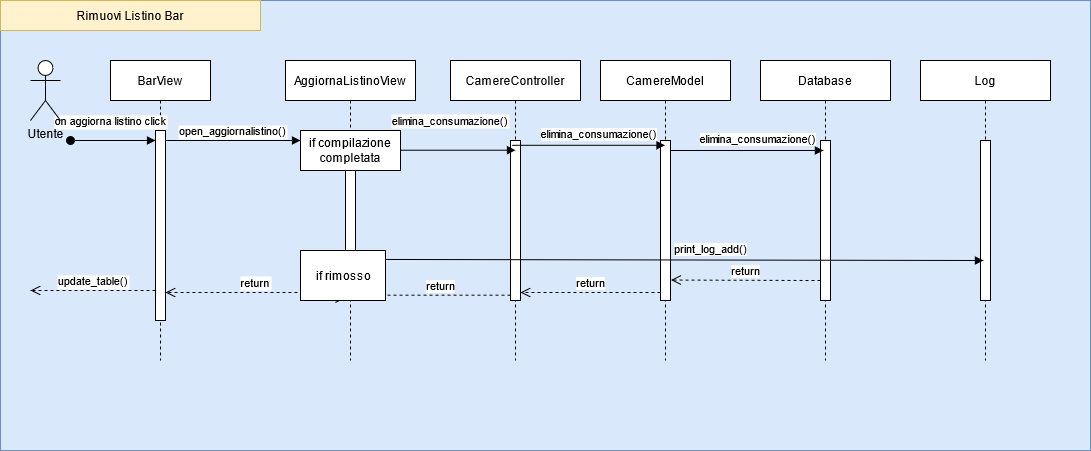

The diagram above was exported from draw.io. Its source (the exported page's mxGraphModel, read from the mxfile embedded in the PNG):
<mxGraphModel dx="1663" dy="446" grid="1" gridSize="10" guides="1" tooltips="1" connect="1" arrows="1" fold="1" page="1" pageScale="1" pageWidth="850" pageHeight="1100" math="0" shadow="0">
  <root>
    <mxCell id="0" />
    <mxCell id="1" parent="0" />
    <mxCell id="MIKOPLEAUiT9JMHo6Wur-32" value="" style="rounded=0;whiteSpace=wrap;html=1;fillColor=#dae8fc;strokeColor=#6c8ebf;" parent="1" vertex="1">
      <mxGeometry x="-250" y="10" width="1090" height="450" as="geometry" />
    </mxCell>
    <mxCell id="3nuBFxr9cyL0pnOWT2aG-1" value="BarView" style="shape=umlLifeline;perimeter=lifelinePerimeter;container=1;collapsible=0;recursiveResize=0;rounded=0;shadow=0;strokeWidth=1;" parent="1" vertex="1">
      <mxGeometry x="-140" y="70" width="100" height="300" as="geometry" />
    </mxCell>
    <mxCell id="3nuBFxr9cyL0pnOWT2aG-2" value="" style="points=[];perimeter=orthogonalPerimeter;rounded=0;shadow=0;strokeWidth=1;" parent="3nuBFxr9cyL0pnOWT2aG-1" vertex="1">
      <mxGeometry x="45" y="70" width="10" height="190" as="geometry" />
    </mxCell>
    <mxCell id="3nuBFxr9cyL0pnOWT2aG-3" value="on aggiorna listino click" style="verticalAlign=bottom;startArrow=oval;endArrow=block;startSize=8;shadow=0;strokeWidth=1;" parent="3nuBFxr9cyL0pnOWT2aG-1" target="3nuBFxr9cyL0pnOWT2aG-2" edge="1">
      <mxGeometry x="-0.0588" y="10" relative="1" as="geometry">
        <mxPoint x="-40" y="80" as="sourcePoint" />
        <mxPoint as="offset" />
      </mxGeometry>
    </mxCell>
    <mxCell id="3nuBFxr9cyL0pnOWT2aG-5" value="AggiornaListinoView" style="shape=umlLifeline;perimeter=lifelinePerimeter;container=1;collapsible=0;recursiveResize=0;rounded=0;shadow=0;strokeWidth=1;" parent="1" vertex="1">
      <mxGeometry x="35" y="70" width="130" height="300" as="geometry" />
    </mxCell>
    <mxCell id="3nuBFxr9cyL0pnOWT2aG-6" value="" style="points=[];perimeter=orthogonalPerimeter;rounded=0;shadow=0;strokeWidth=1;" parent="3nuBFxr9cyL0pnOWT2aG-5" vertex="1">
      <mxGeometry x="60" y="80" width="10" height="160" as="geometry" />
    </mxCell>
    <mxCell id="3nuBFxr9cyL0pnOWT2aG-7" value="return" style="verticalAlign=bottom;endArrow=open;dashed=1;endSize=8;exitX=0;exitY=0.95;shadow=0;strokeWidth=1;" parent="1" source="3nuBFxr9cyL0pnOWT2aG-6" target="3nuBFxr9cyL0pnOWT2aG-2" edge="1">
      <mxGeometry relative="1" as="geometry">
        <mxPoint x="15" y="226" as="targetPoint" />
      </mxGeometry>
    </mxCell>
    <mxCell id="3nuBFxr9cyL0pnOWT2aG-8" value="open_aggiornalistino()" style="verticalAlign=bottom;endArrow=block;entryX=0;entryY=0.25;shadow=0;strokeWidth=1;entryDx=0;entryDy=0;" parent="1" source="3nuBFxr9cyL0pnOWT2aG-2" target="ixYRGP0Jg2vSehNAvbm0-1" edge="1">
      <mxGeometry relative="1" as="geometry">
        <mxPoint x="15" y="150" as="sourcePoint" />
      </mxGeometry>
    </mxCell>
    <mxCell id="MIKOPLEAUiT9JMHo6Wur-1" value="&lt;div&gt;Utente&lt;/div&gt;&lt;div&gt;&lt;br&gt;&lt;/div&gt;" style="shape=umlActor;verticalLabelPosition=bottom;verticalAlign=top;html=1;" parent="1" vertex="1">
      <mxGeometry x="-220" y="70" width="30" height="60" as="geometry" />
    </mxCell>
    <mxCell id="MIKOPLEAUiT9JMHo6Wur-5" value="CamereController" style="shape=umlLifeline;perimeter=lifelinePerimeter;container=1;collapsible=0;recursiveResize=0;rounded=0;shadow=0;strokeWidth=1;" parent="1" vertex="1">
      <mxGeometry x="200" y="70" width="130" height="300" as="geometry" />
    </mxCell>
    <mxCell id="MIKOPLEAUiT9JMHo6Wur-9" value="" style="html=1;points=[];perimeter=orthogonalPerimeter;" parent="MIKOPLEAUiT9JMHo6Wur-5" vertex="1">
      <mxGeometry x="60" y="80" width="10" height="160" as="geometry" />
    </mxCell>
    <mxCell id="MIKOPLEAUiT9JMHo6Wur-11" value="return" style="html=1;verticalAlign=bottom;endArrow=open;dashed=1;endSize=8;exitX=0;exitY=0.95;startArrow=none;" parent="1" source="MIKOPLEAUiT9JMHo6Wur-22" target="3nuBFxr9cyL0pnOWT2aG-6" edge="1">
      <mxGeometry relative="1" as="geometry">
        <mxPoint x="190" y="226" as="targetPoint" />
      </mxGeometry>
    </mxCell>
    <mxCell id="MIKOPLEAUiT9JMHo6Wur-12" value="CamereModel" style="shape=umlLifeline;perimeter=lifelinePerimeter;container=1;collapsible=0;recursiveResize=0;rounded=0;shadow=0;strokeWidth=1;" parent="1" vertex="1">
      <mxGeometry x="350" y="70" width="130" height="300" as="geometry" />
    </mxCell>
    <mxCell id="MIKOPLEAUiT9JMHo6Wur-15" value="" style="html=1;points=[];perimeter=orthogonalPerimeter;" parent="MIKOPLEAUiT9JMHo6Wur-12" vertex="1">
      <mxGeometry x="60" y="80" width="10" height="160" as="geometry" />
    </mxCell>
    <mxCell id="MIKOPLEAUiT9JMHo6Wur-17" value="return" style="html=1;verticalAlign=bottom;endArrow=open;dashed=1;endSize=8;exitX=0;exitY=0.95;" parent="MIKOPLEAUiT9JMHo6Wur-12" source="MIKOPLEAUiT9JMHo6Wur-15" edge="1">
      <mxGeometry relative="1" as="geometry">
        <mxPoint x="-80" y="232" as="targetPoint" />
      </mxGeometry>
    </mxCell>
    <mxCell id="MIKOPLEAUiT9JMHo6Wur-16" value="elimina_consumazione()" style="html=1;verticalAlign=bottom;endArrow=block;exitX=0.159;exitY=0.03;exitDx=0;exitDy=0;exitPerimeter=0;" parent="1" source="MIKOPLEAUiT9JMHo6Wur-9" target="MIKOPLEAUiT9JMHo6Wur-12" edge="1">
      <mxGeometry x="0.1341" y="2" relative="1" as="geometry">
        <mxPoint x="340" y="180" as="sourcePoint" />
        <mxPoint x="400" y="150" as="targetPoint" />
        <mxPoint as="offset" />
      </mxGeometry>
    </mxCell>
    <mxCell id="MIKOPLEAUiT9JMHo6Wur-18" value="Log" style="shape=umlLifeline;perimeter=lifelinePerimeter;container=1;collapsible=0;recursiveResize=0;rounded=0;shadow=0;strokeWidth=1;" parent="1" vertex="1">
      <mxGeometry x="670" y="70" width="130" height="300" as="geometry" />
    </mxCell>
    <mxCell id="MIKOPLEAUiT9JMHo6Wur-19" value="" style="html=1;points=[];perimeter=orthogonalPerimeter;" parent="MIKOPLEAUiT9JMHo6Wur-18" vertex="1">
      <mxGeometry x="60" y="80" width="10" height="160" as="geometry" />
    </mxCell>
    <mxCell id="MIKOPLEAUiT9JMHo6Wur-23" value="update_table()" style="verticalAlign=bottom;endArrow=open;dashed=1;endSize=8;exitX=0;exitY=0.95;shadow=0;strokeWidth=1;" parent="1" edge="1">
      <mxGeometry relative="1" as="geometry">
        <mxPoint x="-220" y="300" as="targetPoint" />
        <mxPoint x="-95" y="300" as="sourcePoint" />
      </mxGeometry>
    </mxCell>
    <mxCell id="MIKOPLEAUiT9JMHo6Wur-25" value="Database" style="shape=umlLifeline;perimeter=lifelinePerimeter;container=1;collapsible=0;recursiveResize=0;rounded=0;shadow=0;strokeWidth=1;" parent="1" vertex="1">
      <mxGeometry x="510" y="70" width="130" height="300" as="geometry" />
    </mxCell>
    <mxCell id="MIKOPLEAUiT9JMHo6Wur-26" value="" style="html=1;points=[];perimeter=orthogonalPerimeter;" parent="MIKOPLEAUiT9JMHo6Wur-25" vertex="1">
      <mxGeometry x="60" y="80" width="10" height="160" as="geometry" />
    </mxCell>
    <mxCell id="MIKOPLEAUiT9JMHo6Wur-27" value="elimina_consumazione()" style="html=1;verticalAlign=bottom;endArrow=block;exitX=0.159;exitY=0.03;exitDx=0;exitDy=0;exitPerimeter=0;" parent="1" edge="1">
      <mxGeometry x="0.1341" y="2" relative="1" as="geometry">
        <mxPoint x="419.99999999999966" y="160.00000000000006" as="sourcePoint" />
        <mxPoint x="572.91" y="160.00000000000006" as="targetPoint" />
        <mxPoint as="offset" />
      </mxGeometry>
    </mxCell>
    <mxCell id="MIKOPLEAUiT9JMHo6Wur-28" value="return" style="html=1;verticalAlign=bottom;endArrow=open;dashed=1;endSize=8;exitX=0;exitY=0.95;entryX=1.055;entryY=0.872;entryDx=0;entryDy=0;entryPerimeter=0;" parent="1" target="MIKOPLEAUiT9JMHo6Wur-15" edge="1">
      <mxGeometry relative="1" as="geometry">
        <mxPoint x="430" y="290" as="targetPoint" />
        <mxPoint x="570" y="290" as="sourcePoint" />
      </mxGeometry>
    </mxCell>
    <mxCell id="MIKOPLEAUiT9JMHo6Wur-30" value="return" style="html=1;verticalAlign=bottom;endArrow=open;dashed=1;endSize=8;exitX=0;exitY=0.95;" parent="1" edge="1">
      <mxGeometry relative="1" as="geometry">
        <mxPoint x="120" y="304.66" as="targetPoint" />
        <mxPoint x="260" y="304.66" as="sourcePoint" />
      </mxGeometry>
    </mxCell>
    <mxCell id="MIKOPLEAUiT9JMHo6Wur-31" value="print_log_add()" style="html=1;verticalAlign=bottom;endArrow=block;exitX=0.515;exitY=0.663;exitDx=0;exitDy=0;exitPerimeter=0;" parent="1" source="3nuBFxr9cyL0pnOWT2aG-5" edge="1">
      <mxGeometry x="0.1341" y="2" relative="1" as="geometry">
        <mxPoint x="160" y="270" as="sourcePoint" />
        <mxPoint x="732.9099999999999" y="270" as="targetPoint" />
        <mxPoint as="offset" />
      </mxGeometry>
    </mxCell>
    <mxCell id="MIKOPLEAUiT9JMHo6Wur-22" value="if rimosso" style="html=1;" parent="1" vertex="1">
      <mxGeometry x="50" y="260" width="85" height="50" as="geometry" />
    </mxCell>
    <mxCell id="MIKOPLEAUiT9JMHo6Wur-33" value="Rimuovi Listino Bar" style="rounded=0;whiteSpace=wrap;html=1;fillColor=#fff2cc;strokeColor=#d6b656;" parent="1" vertex="1">
      <mxGeometry x="-250" y="10" width="260" height="30" as="geometry" />
    </mxCell>
    <mxCell id="ixYRGP0Jg2vSehNAvbm0-2" value="elimina_consumazione()" style="verticalAlign=bottom;endArrow=block;entryX=0;entryY=0.25;shadow=0;strokeWidth=1;entryDx=0;entryDy=0;" edge="1" parent="1">
      <mxGeometry x="0.037" y="20" relative="1" as="geometry">
        <mxPoint x="130" y="159.71" as="sourcePoint" />
        <mxPoint x="265" y="159.71" as="targetPoint" />
        <mxPoint as="offset" />
      </mxGeometry>
    </mxCell>
    <mxCell id="ixYRGP0Jg2vSehNAvbm0-1" value="if compilazione completata" style="rounded=0;whiteSpace=wrap;html=1;" vertex="1" parent="1">
      <mxGeometry x="50" y="140" width="100" height="40" as="geometry" />
    </mxCell>
  </root>
</mxGraphModel>